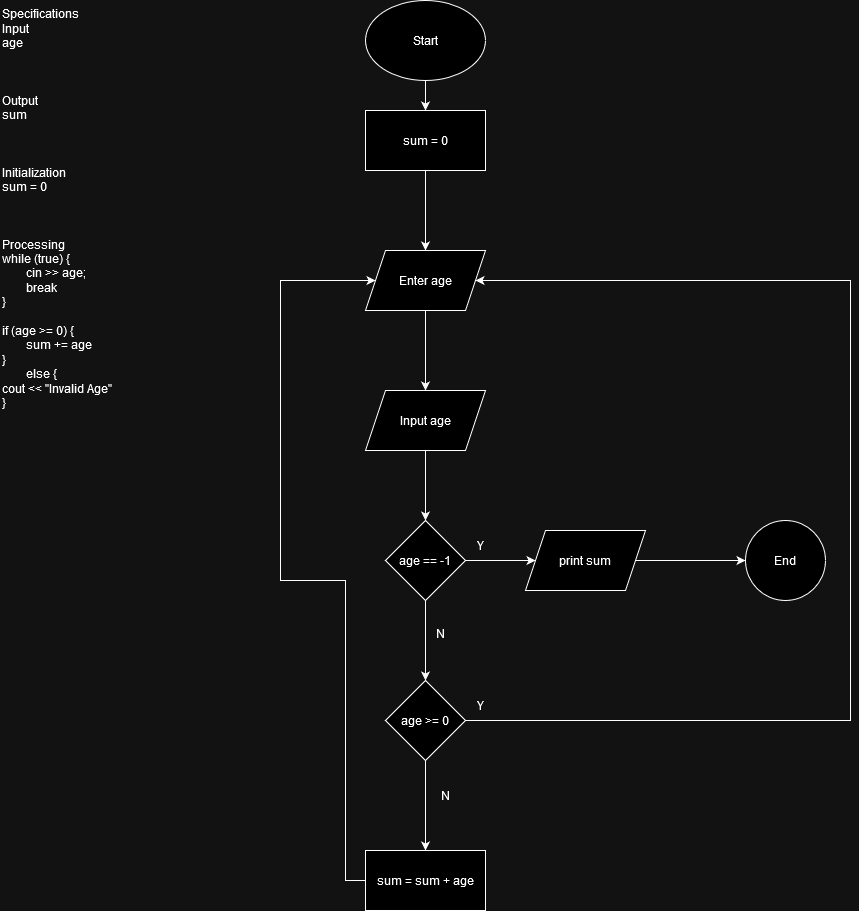

The diagram above was exported from draw.io. Its source (the exported page's mxGraphModel, read from the mxfile embedded in the PNG):
<mxGraphModel dx="637" dy="821" grid="1" gridSize="10" guides="1" tooltips="1" connect="1" arrows="1" fold="1" page="1" pageScale="1" pageWidth="850" pageHeight="1100" math="0" shadow="0">
  <root>
    <mxCell id="0" />
    <mxCell id="1" parent="0" />
    <mxCell id="MXWKF5UiOSkDx2RxdGO9-1" value="&lt;div&gt;Specifications&lt;/div&gt;&lt;div&gt;Input&lt;/div&gt;&lt;div&gt;age&lt;br&gt;&lt;/div&gt;&lt;div&gt;&lt;br&gt;&lt;/div&gt;&lt;div&gt;&lt;br&gt;&lt;/div&gt;&lt;div&gt;&lt;br&gt;&lt;/div&gt;&lt;div&gt;Output&lt;br&gt;&lt;/div&gt;&lt;div&gt;sum&lt;br&gt;&lt;/div&gt;&lt;div&gt;&lt;br&gt;&lt;/div&gt;&lt;div&gt;&lt;br&gt;&lt;/div&gt;&lt;div&gt;&lt;br&gt;&lt;/div&gt;&lt;div&gt;Initialization&lt;/div&gt;&lt;div&gt;sum = 0&lt;br&gt;&lt;/div&gt;&lt;div&gt;&lt;br&gt;&lt;/div&gt;&lt;div&gt;&lt;br&gt;&lt;/div&gt;&lt;div&gt;&lt;br&gt;&lt;/div&gt;&lt;div&gt;Processing&lt;br&gt;&lt;/div&gt;&lt;div&gt;while (true) {&lt;br&gt;&lt;span style=&quot;white-space: pre;&quot;&gt;&#09;&lt;/span&gt;cin &amp;gt;&amp;gt; age;&lt;/div&gt;&lt;div&gt;&lt;span style=&quot;white-space: pre;&quot;&gt;&#09;&lt;/span&gt;break&lt;br&gt;}&lt;/div&gt;&lt;div&gt;&lt;br&gt;&lt;/div&gt;&lt;div&gt;if (age &amp;gt;= 0) {&lt;br&gt;&lt;span style=&quot;white-space: pre;&quot;&gt;&#09;&lt;/span&gt;sum += age&lt;/div&gt;&lt;div&gt;}&lt;br&gt;&lt;span style=&quot;white-space: pre;&quot;&gt;&#09;&lt;/span&gt;else {&lt;br&gt;cout &amp;lt;&amp;lt; &quot;Invalid Age&quot;&lt;br&gt;}&lt;br&gt;&lt;br&gt;&lt;/div&gt;&lt;div&gt;&lt;br&gt;&lt;/div&gt;" style="text;html=1;whiteSpace=wrap;overflow=hidden;rounded=0;" vertex="1" parent="1">
      <mxGeometry width="180" height="550" as="geometry" />
    </mxCell>
    <mxCell id="E0RR6EjxI0PMSMCahVKu-2" style="edgeStyle=orthogonalEdgeStyle;rounded=0;orthogonalLoop=1;jettySize=auto;html=1;exitX=0.5;exitY=1;exitDx=0;exitDy=0;entryX=0.5;entryY=0;entryDx=0;entryDy=0;" edge="1" parent="1" source="MXWKF5UiOSkDx2RxdGO9-2" target="E0RR6EjxI0PMSMCahVKu-1">
      <mxGeometry relative="1" as="geometry" />
    </mxCell>
    <mxCell id="MXWKF5UiOSkDx2RxdGO9-2" value="Start" style="ellipse;whiteSpace=wrap;html=1;" vertex="1" parent="1">
      <mxGeometry x="365" width="120" height="80" as="geometry" />
    </mxCell>
    <mxCell id="E0RR6EjxI0PMSMCahVKu-4" value="" style="edgeStyle=orthogonalEdgeStyle;rounded=0;orthogonalLoop=1;jettySize=auto;html=1;" edge="1" parent="1" source="E0RR6EjxI0PMSMCahVKu-1" target="E0RR6EjxI0PMSMCahVKu-3">
      <mxGeometry relative="1" as="geometry" />
    </mxCell>
    <mxCell id="E0RR6EjxI0PMSMCahVKu-1" value="sum = 0" style="rounded=0;whiteSpace=wrap;html=1;" vertex="1" parent="1">
      <mxGeometry x="365" y="110" width="120" height="60" as="geometry" />
    </mxCell>
    <mxCell id="E0RR6EjxI0PMSMCahVKu-6" value="" style="edgeStyle=orthogonalEdgeStyle;rounded=0;orthogonalLoop=1;jettySize=auto;html=1;" edge="1" parent="1" source="E0RR6EjxI0PMSMCahVKu-3" target="E0RR6EjxI0PMSMCahVKu-5">
      <mxGeometry relative="1" as="geometry" />
    </mxCell>
    <mxCell id="E0RR6EjxI0PMSMCahVKu-3" value="Enter age" style="shape=parallelogram;perimeter=parallelogramPerimeter;whiteSpace=wrap;html=1;fixedSize=1;rounded=0;" vertex="1" parent="1">
      <mxGeometry x="365" y="250" width="120" height="60" as="geometry" />
    </mxCell>
    <mxCell id="E0RR6EjxI0PMSMCahVKu-8" value="" style="edgeStyle=orthogonalEdgeStyle;rounded=0;orthogonalLoop=1;jettySize=auto;html=1;" edge="1" parent="1" source="E0RR6EjxI0PMSMCahVKu-5" target="E0RR6EjxI0PMSMCahVKu-7">
      <mxGeometry relative="1" as="geometry" />
    </mxCell>
    <mxCell id="E0RR6EjxI0PMSMCahVKu-5" value="Input age" style="shape=parallelogram;perimeter=parallelogramPerimeter;whiteSpace=wrap;html=1;fixedSize=1;rounded=0;" vertex="1" parent="1">
      <mxGeometry x="365" y="390" width="120" height="60" as="geometry" />
    </mxCell>
    <mxCell id="E0RR6EjxI0PMSMCahVKu-10" value="" style="edgeStyle=orthogonalEdgeStyle;rounded=0;orthogonalLoop=1;jettySize=auto;html=1;" edge="1" parent="1" source="E0RR6EjxI0PMSMCahVKu-7" target="E0RR6EjxI0PMSMCahVKu-9">
      <mxGeometry relative="1" as="geometry" />
    </mxCell>
    <mxCell id="E0RR6EjxI0PMSMCahVKu-17" value="" style="edgeStyle=orthogonalEdgeStyle;rounded=0;orthogonalLoop=1;jettySize=auto;html=1;" edge="1" parent="1" source="E0RR6EjxI0PMSMCahVKu-7" target="E0RR6EjxI0PMSMCahVKu-16">
      <mxGeometry relative="1" as="geometry" />
    </mxCell>
    <mxCell id="E0RR6EjxI0PMSMCahVKu-7" value="age == -1" style="rhombus;whiteSpace=wrap;html=1;rounded=0;" vertex="1" parent="1">
      <mxGeometry x="385" y="520" width="80" height="80" as="geometry" />
    </mxCell>
    <mxCell id="E0RR6EjxI0PMSMCahVKu-12" value="" style="edgeStyle=orthogonalEdgeStyle;rounded=0;orthogonalLoop=1;jettySize=auto;html=1;" edge="1" parent="1" source="E0RR6EjxI0PMSMCahVKu-9" target="E0RR6EjxI0PMSMCahVKu-11">
      <mxGeometry relative="1" as="geometry" />
    </mxCell>
    <mxCell id="E0RR6EjxI0PMSMCahVKu-27" style="edgeStyle=orthogonalEdgeStyle;rounded=0;orthogonalLoop=1;jettySize=auto;html=1;exitX=1;exitY=0.5;exitDx=0;exitDy=0;entryX=1;entryY=0.5;entryDx=0;entryDy=0;" edge="1" parent="1" source="E0RR6EjxI0PMSMCahVKu-9" target="E0RR6EjxI0PMSMCahVKu-3">
      <mxGeometry relative="1" as="geometry">
        <Array as="points">
          <mxPoint x="850" y="720" />
          <mxPoint x="850" y="280" />
        </Array>
      </mxGeometry>
    </mxCell>
    <mxCell id="E0RR6EjxI0PMSMCahVKu-9" value="age &amp;gt;= 0" style="rhombus;whiteSpace=wrap;html=1;rounded=0;" vertex="1" parent="1">
      <mxGeometry x="385" y="680" width="80" height="80" as="geometry" />
    </mxCell>
    <mxCell id="E0RR6EjxI0PMSMCahVKu-23" style="edgeStyle=orthogonalEdgeStyle;rounded=0;orthogonalLoop=1;jettySize=auto;html=1;exitX=0;exitY=0.5;exitDx=0;exitDy=0;entryX=0;entryY=0.5;entryDx=0;entryDy=0;" edge="1" parent="1" source="E0RR6EjxI0PMSMCahVKu-11" target="E0RR6EjxI0PMSMCahVKu-3">
      <mxGeometry relative="1" as="geometry">
        <Array as="points">
          <mxPoint x="345" y="880" />
          <mxPoint x="345" y="580" />
          <mxPoint x="280" y="580" />
          <mxPoint x="280" y="280" />
        </Array>
      </mxGeometry>
    </mxCell>
    <mxCell id="E0RR6EjxI0PMSMCahVKu-11" value="sum = sum + age" style="whiteSpace=wrap;html=1;rounded=0;" vertex="1" parent="1">
      <mxGeometry x="365" y="850" width="120" height="60" as="geometry" />
    </mxCell>
    <mxCell id="E0RR6EjxI0PMSMCahVKu-19" value="" style="edgeStyle=orthogonalEdgeStyle;rounded=0;orthogonalLoop=1;jettySize=auto;html=1;" edge="1" parent="1" source="E0RR6EjxI0PMSMCahVKu-16" target="E0RR6EjxI0PMSMCahVKu-18">
      <mxGeometry relative="1" as="geometry" />
    </mxCell>
    <mxCell id="E0RR6EjxI0PMSMCahVKu-16" value="print sum" style="shape=parallelogram;perimeter=parallelogramPerimeter;whiteSpace=wrap;html=1;fixedSize=1;rounded=0;" vertex="1" parent="1">
      <mxGeometry x="525" y="530" width="120" height="60" as="geometry" />
    </mxCell>
    <mxCell id="E0RR6EjxI0PMSMCahVKu-18" value="End" style="ellipse;whiteSpace=wrap;html=1;rounded=0;" vertex="1" parent="1">
      <mxGeometry x="745" y="520" width="80" height="80" as="geometry" />
    </mxCell>
    <mxCell id="E0RR6EjxI0PMSMCahVKu-20" value="N" style="text;html=1;align=center;verticalAlign=middle;resizable=0;points=[];autosize=1;strokeColor=none;fillColor=none;" vertex="1" parent="1">
      <mxGeometry x="425" y="618" width="30" height="30" as="geometry" />
    </mxCell>
    <mxCell id="E0RR6EjxI0PMSMCahVKu-21" value="Y" style="text;html=1;align=center;verticalAlign=middle;resizable=0;points=[];autosize=1;strokeColor=none;fillColor=none;" vertex="1" parent="1">
      <mxGeometry x="465" y="530" width="30" height="30" as="geometry" />
    </mxCell>
    <mxCell id="E0RR6EjxI0PMSMCahVKu-22" value="N" style="text;html=1;align=center;verticalAlign=middle;resizable=0;points=[];autosize=1;strokeColor=none;fillColor=none;" vertex="1" parent="1">
      <mxGeometry x="430" y="780" width="30" height="30" as="geometry" />
    </mxCell>
    <mxCell id="E0RR6EjxI0PMSMCahVKu-28" value="Y" style="text;html=1;align=center;verticalAlign=middle;resizable=0;points=[];autosize=1;strokeColor=none;fillColor=none;" vertex="1" parent="1">
      <mxGeometry x="465" y="690" width="30" height="30" as="geometry" />
    </mxCell>
  </root>
</mxGraphModel>